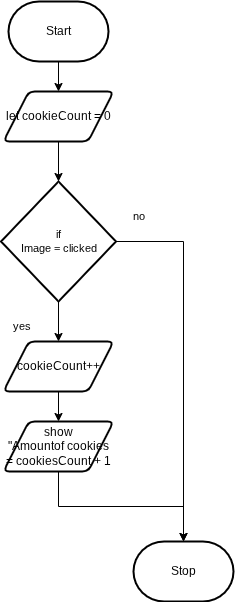

The diagram above was exported from draw.io. Its source (the exported page's mxGraphModel, read from the mxfile embedded in the PNG):
<mxGraphModel dx="1086" dy="2858" grid="1" gridSize="10" guides="1" tooltips="1" connect="1" arrows="1" fold="1" page="1" pageScale="1" pageWidth="850" pageHeight="1100" math="0" shadow="0">
  <root>
    <mxCell id="0" />
    <mxCell id="1" parent="0" />
    <mxCell id="4" style="edgeStyle=orthogonalEdgeStyle;shape=connector;curved=0;rounded=0;html=1;exitX=0.5;exitY=1;exitDx=0;exitDy=0;exitPerimeter=0;entryX=0.5;entryY=0;entryDx=0;entryDy=0;strokeColor=default;align=center;verticalAlign=middle;fontFamily=Helvetica;fontSize=11;fontColor=default;labelBackgroundColor=default;endArrow=classic;" edge="1" parent="1" source="5" target="14">
      <mxGeometry relative="1" as="geometry" />
    </mxCell>
    <mxCell id="5" value="Start" style="strokeWidth=2;html=1;shape=mxgraph.flowchart.terminator;whiteSpace=wrap;" vertex="1" parent="1">
      <mxGeometry x="200" y="-1100" width="100" height="60" as="geometry" />
    </mxCell>
    <mxCell id="6" value="Stop" style="strokeWidth=2;html=1;shape=mxgraph.flowchart.terminator;whiteSpace=wrap;" vertex="1" parent="1">
      <mxGeometry x="325" y="-560" width="100" height="60" as="geometry" />
    </mxCell>
    <mxCell id="9" style="edgeStyle=orthogonalEdgeStyle;shape=connector;curved=0;rounded=0;html=1;exitX=0.5;exitY=1;exitDx=0;exitDy=0;exitPerimeter=0;strokeColor=default;align=center;verticalAlign=middle;fontFamily=Helvetica;fontSize=11;fontColor=default;labelBackgroundColor=default;endArrow=classic;entryX=0.5;entryY=0;entryDx=0;entryDy=0;" edge="1" parent="1" source="10" target="15">
      <mxGeometry relative="1" as="geometry">
        <mxPoint x="250" y="-410" as="targetPoint" />
      </mxGeometry>
    </mxCell>
    <mxCell id="10" value="if&lt;div&gt;Image = clicked&lt;/div&gt;" style="strokeWidth=2;html=1;shape=mxgraph.flowchart.decision;whiteSpace=wrap;fontFamily=Helvetica;fontSize=11;fontColor=default;labelBackgroundColor=default;" vertex="1" parent="1">
      <mxGeometry x="192.5" y="-920" width="115" height="120" as="geometry" />
    </mxCell>
    <mxCell id="13" style="edgeStyle=none;html=1;exitX=0.5;exitY=1;exitDx=0;exitDy=0;entryX=0.5;entryY=0;entryDx=0;entryDy=0;entryPerimeter=0;" edge="1" parent="1" source="14" target="10">
      <mxGeometry relative="1" as="geometry">
        <mxPoint x="250" y="-930" as="targetPoint" />
      </mxGeometry>
    </mxCell>
    <mxCell id="14" value="let cookieCount = 0" style="shape=parallelogram;html=1;strokeWidth=2;perimeter=parallelogramPerimeter;whiteSpace=wrap;rounded=1;arcSize=12;size=0.23;" vertex="1" parent="1">
      <mxGeometry x="195" y="-1010" width="110" height="50" as="geometry" />
    </mxCell>
    <mxCell id="33" style="edgeStyle=none;html=1;exitX=0.5;exitY=1;exitDx=0;exitDy=0;entryX=0.5;entryY=0;entryDx=0;entryDy=0;" edge="1" parent="1" source="15" target="32">
      <mxGeometry relative="1" as="geometry" />
    </mxCell>
    <mxCell id="15" value="cookieCount++" style="shape=parallelogram;html=1;strokeWidth=2;perimeter=parallelogramPerimeter;whiteSpace=wrap;rounded=1;arcSize=12;size=0.23;" vertex="1" parent="1">
      <mxGeometry x="195" y="-760" width="110" height="50" as="geometry" />
    </mxCell>
    <mxCell id="20" style="edgeStyle=orthogonalEdgeStyle;shape=connector;curved=0;rounded=0;html=1;exitX=1;exitY=0.5;exitDx=0;exitDy=0;exitPerimeter=0;entryX=0.5;entryY=0;entryDx=0;entryDy=0;entryPerimeter=0;strokeColor=default;align=center;verticalAlign=middle;fontFamily=Helvetica;fontSize=11;fontColor=default;labelBackgroundColor=default;endArrow=classic;" edge="1" parent="1" source="10" target="6">
      <mxGeometry relative="1" as="geometry" />
    </mxCell>
    <mxCell id="23" value="no" style="text;html=1;align=center;verticalAlign=middle;resizable=0;points=[];autosize=1;strokeColor=none;fillColor=none;fontFamily=Helvetica;fontSize=11;fontColor=default;labelBackgroundColor=default;" vertex="1" parent="1">
      <mxGeometry x="310" y="-900" width="40" height="30" as="geometry" />
    </mxCell>
    <mxCell id="24" value="yes" style="text;html=1;align=center;verticalAlign=middle;resizable=0;points=[];autosize=1;strokeColor=none;fillColor=none;fontFamily=Helvetica;fontSize=11;fontColor=default;labelBackgroundColor=default;" vertex="1" parent="1">
      <mxGeometry x="192.5" y="-790" width="40" height="30" as="geometry" />
    </mxCell>
    <mxCell id="32" value="show&lt;div&gt;&quot;Amountof cookies = cookiesCount + 1&lt;/div&gt;" style="shape=parallelogram;html=1;strokeWidth=2;perimeter=parallelogramPerimeter;whiteSpace=wrap;rounded=1;arcSize=12;size=0.23;" vertex="1" parent="1">
      <mxGeometry x="195" y="-680" width="110" height="50" as="geometry" />
    </mxCell>
    <mxCell id="34" style="edgeStyle=orthogonalEdgeStyle;html=1;exitX=0.5;exitY=1;exitDx=0;exitDy=0;entryX=0.5;entryY=0;entryDx=0;entryDy=0;entryPerimeter=0;rounded=0;" edge="1" parent="1" source="32" target="6">
      <mxGeometry relative="1" as="geometry" />
    </mxCell>
  </root>
</mxGraphModel>